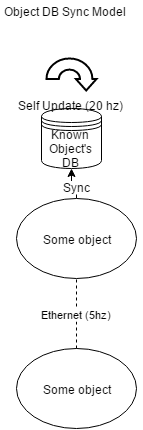

The diagram above was exported from draw.io. Its source (the exported page's mxGraphModel, read from the mxfile embedded in the PNG):
<mxGraphModel dx="1434" dy="760" grid="1" gridSize="10" guides="1" tooltips="1" connect="1" arrows="1" fold="1" page="1" pageScale="1" pageWidth="826" pageHeight="1169" background="#ffffff" math="0">
  <root>
    <mxCell id="0" />
    <mxCell id="1" parent="0" />
    <mxCell id="14" style="edgeStyle=orthogonalEdgeStyle;rounded=0;html=1;exitX=0.5;exitY=0;entryX=0.5;entryY=1;" edge="1" parent="1" source="2" target="6">
      <mxGeometry relative="1" as="geometry" />
    </mxCell>
    <mxCell id="15" value="Sync" style="text;html=1;resizable=0;points=[];;align=center;verticalAlign=middle;labelBackgroundColor=#ffffff;" vertex="1" connectable="0" parent="14">
      <mxGeometry x="-0.2571" relative="1" as="geometry">
        <mxPoint as="offset" />
      </mxGeometry>
    </mxCell>
    <mxCell id="2" value="Some object" style="ellipse;whiteSpace=wrap;html=1;" vertex="1" parent="1">
      <mxGeometry x="370" y="230" width="120" height="80" as="geometry" />
    </mxCell>
    <mxCell id="4" value="Some object" style="ellipse;whiteSpace=wrap;html=1;" vertex="1" parent="1">
      <mxGeometry x="370" y="380" width="120" height="80" as="geometry" />
    </mxCell>
    <mxCell id="5" value="Ethernet (5hz)" style="endArrow=none;dashed=1;html=1;entryX=0.5;entryY=1;" edge="1" parent="1" source="4" target="2">
      <mxGeometry width="50" height="50" relative="1" as="geometry">
        <mxPoint x="390" y="290" as="sourcePoint" />
        <mxPoint x="440" y="240" as="targetPoint" />
      </mxGeometry>
    </mxCell>
    <mxCell id="6" value="Known Object's DB" style="shape=datastore;whiteSpace=wrap;html=1;" vertex="1" parent="1">
      <mxGeometry x="395" y="140" width="60" height="60" as="geometry" />
    </mxCell>
    <mxCell id="10" value="Self Update (20 hz)" style="shape=mxgraph.arrows.circular_arrow;html=1;verticalLabelPosition=bottom;verticalAlign=top;strokeWidth=2;strokeColor=#000000;" vertex="1" parent="1">
      <mxGeometry x="400" y="90" width="50" height="32" as="geometry" />
    </mxCell>
    <mxCell id="16" value="Object DB Sync Model" style="text;html=1;resizable=0;points=[];autosize=1;align=left;verticalAlign=top;spacingTop=-4;" vertex="1" parent="1">
      <mxGeometry x="355" y="33" width="140" height="20" as="geometry" />
    </mxCell>
  </root>
</mxGraphModel>